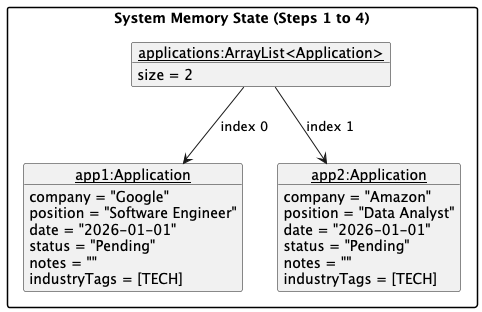

The diagram above was rendered by PlantUML. Its source (embedded in the PNG):
@startuml
hide empty members
skinparam packageStyle rectangle

package "System Memory State (Steps 1 to 4)" {
    object "<u>applications:ArrayList<Application></u>" as apps {
        size = 2
    }

    object "<u>app1:Application</u>" as app1 {
        company = "Google"
        position = "Software Engineer"
        date = "2026-01-01"
        status = "Pending"
        notes = ""
        industryTags = [TECH]
    }

    object "<u>app2:Application</u>" as app2 {
        company = "Amazon"
        position = "Data Analyst"
        date = "2026-01-01"
        status = "Pending"
        notes = ""
        industryTags = [TECH]
    }

    apps --> app1 : index 0
    apps --> app2 : index 1
}
@enduml